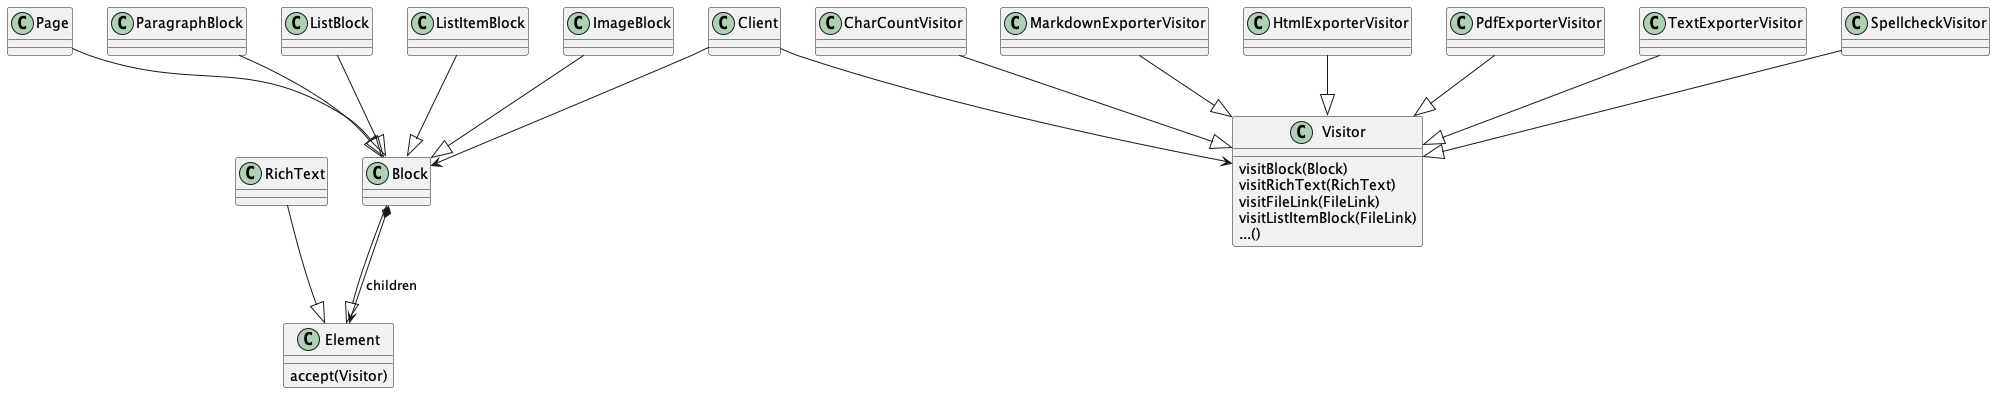

The diagram above was rendered by PlantUML. Its source (embedded in the PNG):
@startuml
Block --|> Element
Page --|> Block
ParagraphBlock --|> Block
ListBlock --|> Block
ListItemBlock --|> Block
ImageBlock --|> Block
RichText --|> Element
Block *--> Element: children
class Element {
        accept(Visitor)
}

CharCountVisitor --|> Visitor
MarkdownExporterVisitor --|> Visitor
HtmlExporterVisitor --|> Visitor
PdfExporterVisitor --|> Visitor
TextExporterVisitor --|> Visitor
SpellcheckVisitor --|> Visitor

Client --> Visitor
Client --> Block

class Visitor {
    visitBlock(Block)
    visitRichText(RichText)
    visitFileLink(FileLink)
    visitListItemBlock(FileLink)
    ...()
}
@enduml